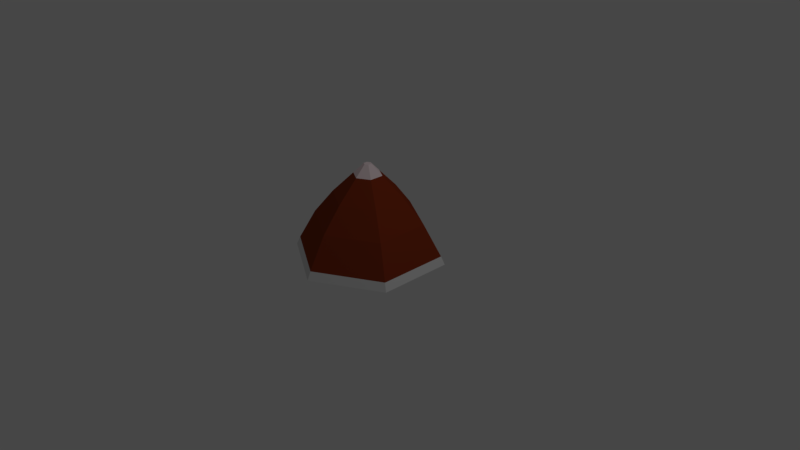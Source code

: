 # Source: Hexa_Mountain.blend  (saved by Blender 2.79.0; exported with 4.5.12 LTS)
import bpy
from mathutils import Matrix  # noqa: F401  (used for matrix-valued properties, if any)

bpy.ops.wm.read_factory_settings(use_empty=True)
scene = bpy.context.scene
scene.name = 'Scene'

# ---- collections
col_collection_1 = bpy.data.collections.new('Collection 1'); scene.collection.children.link(col_collection_1)

# ---- materials (node trees are filled in below, after node groups)
mat_material_hexastandard = bpy.data.materials.new('Material_HexaStandard')
mat_material_hexastandard.alpha_threshold = 0.0
mat_material_hexastandard.use_transparent_shadow = False
mat_material_hexastandard.roughness = 0.5
mat_material_hexastandard.line_color = (0.0, 0.0, 0.0, 1.0)
mat_material_moutain = bpy.data.materials.new('Material_Moutain')
mat_material_moutain.alpha_threshold = 0.0
mat_material_moutain.use_transparent_shadow = False
mat_material_moutain.diffuse_color = (0.2883, 0.04586, 0.01185, 1.0)
mat_material_moutain.roughness = 0.5
mat_material_moutain.line_color = (0.0, 0.0, 0.0, 1.0)
mat_material_moutaintop = bpy.data.materials.new('Material_MoutainTop')
mat_material_moutaintop.alpha_threshold = 0.0
mat_material_moutaintop.use_transparent_shadow = False
mat_material_moutaintop.diffuse_color = (1.0, 0.8253, 0.8516, 1.0)
mat_material_moutaintop.roughness = 0.5
mat_material_moutaintop.line_color = (0.0, 0.0, 0.0, 1.0)

# ---- material node trees

# ---- world
world_world = bpy.data.worlds.new('World'); scene.world = world_world
world_world.color = (0.05088, 0.05088, 0.05088)
world_world.use_sun_shadow = False
world_world.sun_shadow_jitter_overblur = 0.0
world_world.cycles.sampling_method = 'MANUAL'

# ---- cameras
cam_camera = bpy.data.cameras.new('Camera')
cam_camera.clip_end = 100.0
cam_camera.lens = 35.0
cam_camera.sensor_width = 32.0
cam_camera.sensor_height = 18.0
cam_camera.ortho_scale = 7.314
cam_camera.dof.focus_distance = 0.0
cam_camera.dof.aperture_fstop = 128.0

# ---- lights
light_lamp = bpy.data.lights.new('Lamp', 'POINT')
light_lamp.transmission_factor = 0.0
light_lamp.cutoff_distance = 30.0
light_lamp.energy = 100.0
light_lamp.shadow_buffer_clip_start = 1.001
light_lamp.shadow_soft_size = 0.1
light_lamp.shadow_maximum_resolution = 0.006
light_lamp.use_absolute_resolution = True

# ---- meshes
me_hexa = bpy.data.meshes.new('Hexa')
me_hexa.from_pydata([(-1.987e-08, 1.0, 0.0), (-0.866, 0.5, 0.0), (-0.866, -0.5, 0.0), (6.755e-08, -1.0, 0.0), (0.866, -0.5, 0.0), (0.866, 0.5, 0.0), (-1.887e-08, 0.95, 0.1088), (-0.8227, 0.475, 0.1088), (-0.8227, -0.475, 0.1088), (6.418e-08, -0.95, 0.1088), (0.8227, -0.475, 0.1088), (0.8227, 0.475, 0.1088), (-0.6256, 0.3612, 0.5165), (-4.337e-09, 0.7224, 0.5165), (-0.6256, -0.3612, 0.5165), (5.881e-08, -0.7224, 0.5165), (0.6256, -0.3612, 0.5165), (0.6256, 0.3612, 0.5165), (-0.4053, 0.234, 0.8321), (4.187e-09, 0.468, 0.8321), (-0.4053, -0.234, 0.8321), (4.51e-08, -0.468, 0.8321), (0.4053, -0.234, 0.8321), (0.4053, 0.234, 0.8321), (-0.1636, 0.09446, 1.113), (1.944e-08, 0.1889, 1.113), (-0.1636, -0.09446, 1.113), (3.596e-08, -0.1889, 1.113), (0.1636, -0.09446, 1.113), (0.1636, 0.09446, 1.113), (-0.04354, 0.02514, 1.255), (8.661e-08, 0.05027, 1.255), (-0.04354, -0.02514, 1.255), (9.1e-08, -0.05027, 1.255), (0.04354, -0.02514, 1.255), (0.04354, 0.02514, 1.255)], [], [(1, 0, 5, 4, 3, 2), (10, 11, 17, 16), (4, 5, 11, 10), (2, 3, 9, 8), (0, 1, 7, 6), (5, 0, 6, 11), (3, 4, 10, 9), (1, 2, 8, 7), (15, 16, 22, 21), (8, 9, 15, 14), (6, 7, 12, 13), (11, 6, 13, 17), (9, 10, 16, 15), (7, 8, 14, 12), (20, 21, 27, 26), (12, 14, 20, 18), (16, 17, 23, 22), (14, 15, 21, 20), (13, 12, 18, 19), (17, 13, 19, 23), (24, 26, 32, 30), (19, 18, 24, 25), (23, 19, 25, 29), (21, 22, 28, 27), (18, 20, 26, 24), (22, 23, 29, 28), (30, 32, 33, 34, 35, 31), (28, 29, 35, 34), (26, 27, 33, 32), (25, 24, 30, 31), (29, 25, 31, 35), (27, 28, 34, 33)])
me_hexa.polygons.foreach_set('material_index', [0, 1, 0, 0, 0, 0, 0, 0, 1, 1, 1, 1, 1, 1, 1, 1, 1, 1, 1, 1, 2, 1, 1, 1, 1, 1, 2, 2, 2, 2, 2, 2])
me_hexa.materials.append(mat_material_hexastandard)
me_hexa.materials.append(mat_material_moutain)
me_hexa.materials.append(mat_material_moutaintop)
me_hexa.use_remesh_preserve_volume = False
me_hexa.use_remesh_preserve_attributes = False
me_hexa.use_mirror_vertex_groups = False
me_hexa.update()

# ---- objects
ob_hexa = bpy.data.objects.new('Hexa', me_hexa)
ob_lamp = bpy.data.objects.new('Lamp', light_lamp)
ob_camera = bpy.data.objects.new('Camera', cam_camera)

# ---- transforms, parenting, visibility, modifiers, constraints
ob_hexa.location = (1.987e-08, -9.934e-09, 0.0)
ob_hexa.lineart.crease_threshold = 0.0
ob_lamp.location = (4.076, 1.005, 5.904)
ob_lamp.rotation_euler = (0.6503, 0.05522, 1.866)
ob_lamp.lock_rotations_4d = False
ob_lamp.empty_display_type = 'ARROWS'
ob_lamp.color = (0.0, 0.0, 0.0, 0.0)
ob_lamp.lineart.crease_threshold = 0.0
ob_camera.location = (7.481, -6.508, 5.344)
ob_camera.rotation_euler = (1.109, 0.0, 0.8149)
ob_camera.lock_rotations_4d = False
ob_camera.empty_display_type = 'ARROWS'
ob_camera.color = (0.0, 0.0, 0.0, 0.0)
ob_camera.display_type = 'WIRE'
ob_camera.lineart.crease_threshold = 0.0

# ---- collection membership
col_collection_1.objects.link(ob_hexa)
col_collection_1.objects.link(ob_lamp)
col_collection_1.objects.link(ob_camera)

# ---- scene / render settings (as saved in the file)
scene.camera = ob_camera
scene.frame_start = 1; scene.frame_end = 250; scene.frame_set(1)
scene.render.engine = 'BLENDER_EEVEE_NEXT'
scene.render.resolution_percentage = 50
scene.render.dither_intensity = 0.0
scene.cycles.use_denoising = False
scene.cycles.samples = 128
scene.cycles.sampling_pattern = 'TABULATED_SOBOL'
scene.cycles.use_adaptive_sampling = False
scene.cycles.use_light_tree = False
scene.cycles.blur_glossy = 0.0
scene.cycles.sample_clamp_indirect = 0.0
scene.view_settings.view_transform = 'Filmic'
bpy.context.view_layer.update()
